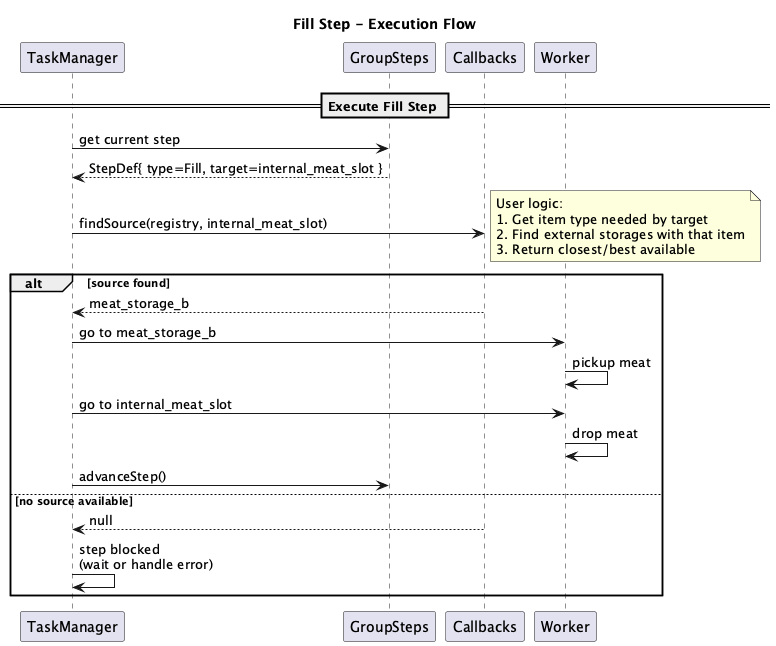

The diagram above was rendered by PlantUML. Its source (embedded in the PNG):
@startuml fill_step_flow
title Fill Step - Execution Flow

participant "TaskManager" as tm
participant "GroupSteps" as steps
participant "Callbacks" as cb
participant "Worker" as worker

== Execute Fill Step ==

tm -> steps : get current step
steps --> tm : StepDef{ type=Fill, target=internal_meat_slot }

tm -> cb : findSource(registry, internal_meat_slot)
note right
  User logic:
  1. Get item type needed by target
  2. Find external storages with that item
  3. Return closest/best available
end note

alt source found
  cb --> tm : meat_storage_b
  tm -> worker : go to meat_storage_b
  worker -> worker : pickup meat
  tm -> worker : go to internal_meat_slot
  worker -> worker : drop meat
  tm -> steps : advanceStep()
else no source available
  cb --> tm : null
  tm -> tm : step blocked\n(wait or handle error)
end

@enduml